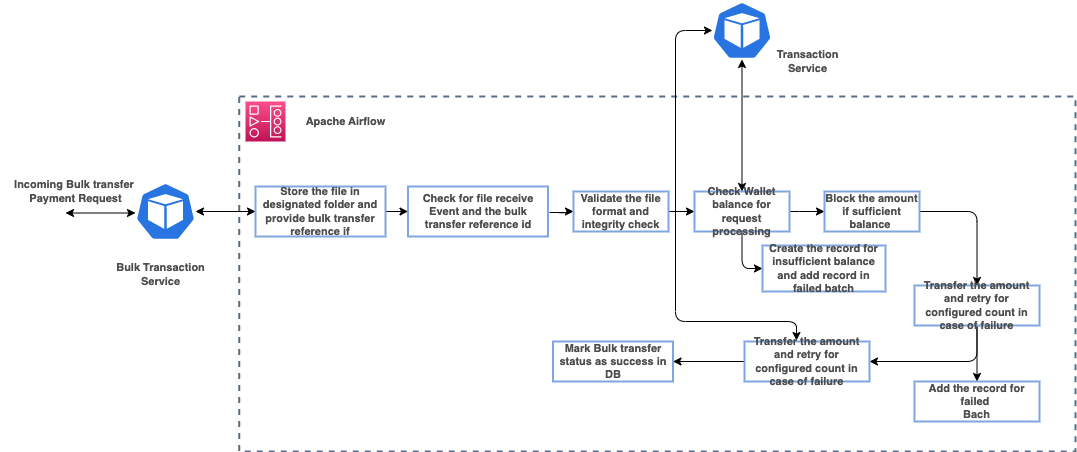

The diagram above was exported from draw.io. Its source (the exported page's mxGraphModel, read from the mxfile embedded in the PNG):
<mxGraphModel dx="1832" dy="536" grid="1" gridSize="10" guides="1" tooltips="1" connect="1" arrows="1" fold="1" page="1" pageScale="1" pageWidth="827" pageHeight="1169" math="0" shadow="0">
  <root>
    <mxCell id="0" />
    <mxCell id="1" parent="0" />
    <mxCell id="GQ1iAc3mCwQySxFeg0d2-3" value="" style="fillColor=none;strokeColor=#5A6C86;dashed=1;verticalAlign=top;fontStyle=1;fontColor=#5A6C86;strokeWidth=2;fontSize=11;" parent="1" vertex="1">
      <mxGeometry x="13.75" y="205" width="836.25" height="355" as="geometry" />
    </mxCell>
    <mxCell id="GQ1iAc3mCwQySxFeg0d2-30" value="" style="edgeStyle=orthogonalEdgeStyle;rounded=1;orthogonalLoop=1;jettySize=auto;html=1;strokeColor=#000000;strokeWidth=1;fontSize=11;fontColor=#4D4D4D;startArrow=classic;startFill=1;endArrow=classic;endFill=1;elbow=vertical;fontStyle=1" parent="1" source="GQ1iAc3mCwQySxFeg0d2-1" target="GQ1iAc3mCwQySxFeg0d2-26" edge="1">
      <mxGeometry relative="1" as="geometry" />
    </mxCell>
    <mxCell id="GQ1iAc3mCwQySxFeg0d2-1" value="" style="sketch=0;html=1;dashed=0;whitespace=wrap;fillColor=#2875E2;strokeColor=#FFFFFF;points=[[0.005,0.63,0],[0.1,0.2,0],[0.9,0.2,0],[0.5,0,0],[0.995,0.63,0],[0.72,0.99,0],[0.5,1,0],[0.28,0.99,0]];verticalLabelPosition=bottom;align=center;verticalAlign=top;shape=mxgraph.kubernetes.icon;prIcon=pod;strokeWidth=2;fontSize=12;fontColor=#4D4D4D;fontStyle=1" parent="1" vertex="1">
      <mxGeometry x="-90" y="291" width="60" height="58" as="geometry" />
    </mxCell>
    <mxCell id="GQ1iAc3mCwQySxFeg0d2-2" value="" style="sketch=0;points=[[0,0,0],[0.25,0,0],[0.5,0,0],[0.75,0,0],[1,0,0],[0,1,0],[0.25,1,0],[0.5,1,0],[0.75,1,0],[1,1,0],[0,0.25,0],[0,0.5,0],[0,0.75,0],[1,0.25,0],[1,0.5,0],[1,0.75,0]];outlineConnect=0;fontColor=#232F3E;gradientColor=#FF4F8B;gradientDirection=north;fillColor=#BC1356;strokeColor=#ffffff;dashed=0;verticalLabelPosition=bottom;verticalAlign=top;align=center;html=1;fontSize=12;fontStyle=1;aspect=fixed;shape=mxgraph.aws4.resourceIcon;resIcon=mxgraph.aws4.managed_workflows_for_apache_airflow;strokeWidth=2;" parent="1" vertex="1">
      <mxGeometry x="20" y="210" width="40" height="40" as="geometry" />
    </mxCell>
    <mxCell id="GQ1iAc3mCwQySxFeg0d2-5" value="Bulk Transaction&lt;br&gt;Service" style="text;html=1;align=center;verticalAlign=middle;resizable=0;points=[];autosize=1;strokeColor=none;fillColor=none;fontSize=11;fontColor=#4D4D4D;fontStyle=1" parent="1" vertex="1">
      <mxGeometry x="-120" y="362.5" width="110" height="40" as="geometry" />
    </mxCell>
    <mxCell id="GQ1iAc3mCwQySxFeg0d2-6" value="" style="edgeStyle=orthogonalEdgeStyle;rounded=1;orthogonalLoop=1;jettySize=auto;html=1;strokeColor=#000000;strokeWidth=1;fontSize=11;fontColor=#4D4D4D;startArrow=classic;startFill=1;endArrow=classic;endFill=1;elbow=vertical;fontStyle=1" parent="1" edge="1">
      <mxGeometry relative="1" as="geometry">
        <mxPoint x="-160" y="321.5" as="sourcePoint" />
        <mxPoint x="-90" y="321.5" as="targetPoint" />
      </mxGeometry>
    </mxCell>
    <mxCell id="GQ1iAc3mCwQySxFeg0d2-8" value="Apache Airflow" style="text;html=1;align=center;verticalAlign=middle;resizable=0;points=[];autosize=1;strokeColor=none;fillColor=none;fontSize=11;fontColor=#4D4D4D;fontStyle=1" parent="1" vertex="1">
      <mxGeometry x="70" y="215" width="100" height="30" as="geometry" />
    </mxCell>
    <mxCell id="GQ1iAc3mCwQySxFeg0d2-11" value="" style="edgeStyle=orthogonalEdgeStyle;rounded=1;orthogonalLoop=1;jettySize=auto;html=1;strokeColor=#000000;strokeWidth=1;fontSize=11;fontColor=#4D4D4D;startArrow=none;startFill=0;endArrow=classic;endFill=1;elbow=vertical;fontStyle=1" parent="1" target="GQ1iAc3mCwQySxFeg0d2-10" edge="1">
      <mxGeometry relative="1" as="geometry">
        <mxPoint x="324" y="321" as="sourcePoint" />
      </mxGeometry>
    </mxCell>
    <mxCell id="GQ1iAc3mCwQySxFeg0d2-9" value="Check for file receive Event and the bulk transfer reference id" style="whiteSpace=wrap;html=1;strokeColor=#7EA6E0;strokeWidth=2;fontSize=11;fontColor=#4D4D4D;fontStyle=1" parent="1" vertex="1">
      <mxGeometry x="182.5" y="295" width="140" height="50" as="geometry" />
    </mxCell>
    <mxCell id="GQ1iAc3mCwQySxFeg0d2-22" style="edgeStyle=orthogonalEdgeStyle;rounded=1;orthogonalLoop=1;jettySize=auto;html=1;exitX=1;exitY=0.5;exitDx=0;exitDy=0;entryX=0;entryY=0.5;entryDx=0;entryDy=0;strokeColor=#000000;strokeWidth=1;fontSize=11;fontColor=#4D4D4D;startArrow=none;startFill=0;endArrow=classic;endFill=1;elbow=vertical;fontStyle=1" parent="1" source="GQ1iAc3mCwQySxFeg0d2-10" target="GQ1iAc3mCwQySxFeg0d2-12" edge="1">
      <mxGeometry relative="1" as="geometry" />
    </mxCell>
    <mxCell id="GQ1iAc3mCwQySxFeg0d2-10" value="Validate the file format and integrity check" style="whiteSpace=wrap;html=1;fontSize=11;strokeColor=#7EA6E0;fontColor=#4D4D4D;strokeWidth=2;fontStyle=1" parent="1" vertex="1">
      <mxGeometry x="348" y="300" width="95" height="40" as="geometry" />
    </mxCell>
    <mxCell id="GQ1iAc3mCwQySxFeg0d2-20" style="edgeStyle=orthogonalEdgeStyle;rounded=1;orthogonalLoop=1;jettySize=auto;html=1;entryX=0;entryY=0.5;entryDx=0;entryDy=0;strokeColor=#000000;strokeWidth=1;fontSize=11;fontColor=#4D4D4D;startArrow=none;startFill=0;endArrow=classic;endFill=1;elbow=vertical;fontStyle=1" parent="1" source="GQ1iAc3mCwQySxFeg0d2-12" target="GQ1iAc3mCwQySxFeg0d2-13" edge="1">
      <mxGeometry relative="1" as="geometry" />
    </mxCell>
    <mxCell id="GQ1iAc3mCwQySxFeg0d2-21" style="edgeStyle=orthogonalEdgeStyle;rounded=1;orthogonalLoop=1;jettySize=auto;html=1;entryX=0;entryY=0.5;entryDx=0;entryDy=0;strokeColor=#000000;strokeWidth=1;fontSize=11;fontColor=#4D4D4D;startArrow=none;startFill=0;endArrow=classic;endFill=1;elbow=vertical;fontStyle=1" parent="1" source="GQ1iAc3mCwQySxFeg0d2-12" target="GQ1iAc3mCwQySxFeg0d2-14" edge="1">
      <mxGeometry relative="1" as="geometry" />
    </mxCell>
    <mxCell id="GQ1iAc3mCwQySxFeg0d2-33" style="edgeStyle=orthogonalEdgeStyle;rounded=1;orthogonalLoop=1;jettySize=auto;html=1;entryX=0.5;entryY=1;entryDx=0;entryDy=0;entryPerimeter=0;strokeColor=#000000;strokeWidth=1;fontSize=11;fontColor=#4D4D4D;startArrow=classic;startFill=1;endArrow=classic;endFill=1;elbow=vertical;fontStyle=1" parent="1" source="GQ1iAc3mCwQySxFeg0d2-12" target="GQ1iAc3mCwQySxFeg0d2-32" edge="1">
      <mxGeometry relative="1" as="geometry" />
    </mxCell>
    <mxCell id="GQ1iAc3mCwQySxFeg0d2-12" value="Check Wallet balance for request processing" style="whiteSpace=wrap;html=1;fontSize=11;strokeColor=#7EA6E0;fontColor=#4D4D4D;strokeWidth=2;fontStyle=1" parent="1" vertex="1">
      <mxGeometry x="469" y="300" width="95" height="40" as="geometry" />
    </mxCell>
    <mxCell id="GQ1iAc3mCwQySxFeg0d2-18" style="edgeStyle=orthogonalEdgeStyle;rounded=1;orthogonalLoop=1;jettySize=auto;html=1;entryX=0.5;entryY=0;entryDx=0;entryDy=0;strokeColor=#000000;strokeWidth=1;fontSize=11;fontColor=#4D4D4D;startArrow=none;startFill=0;endArrow=classic;endFill=1;elbow=vertical;exitX=1;exitY=0.5;exitDx=0;exitDy=0;fontStyle=1" parent="1" source="GQ1iAc3mCwQySxFeg0d2-13" target="GQ1iAc3mCwQySxFeg0d2-15" edge="1">
      <mxGeometry relative="1" as="geometry" />
    </mxCell>
    <mxCell id="GQ1iAc3mCwQySxFeg0d2-13" value="Block the amount if sufficient balance&amp;nbsp;" style="whiteSpace=wrap;html=1;fontSize=11;strokeColor=#7EA6E0;fontColor=#4D4D4D;strokeWidth=2;fontStyle=1" parent="1" vertex="1">
      <mxGeometry x="599" y="300" width="95" height="40" as="geometry" />
    </mxCell>
    <mxCell id="GQ1iAc3mCwQySxFeg0d2-14" value="Create the record for insufficient balance and add record in failed batch" style="whiteSpace=wrap;html=1;fontSize=11;strokeColor=#7EA6E0;fontColor=#4D4D4D;strokeWidth=2;fontStyle=1" parent="1" vertex="1">
      <mxGeometry x="537" y="354" width="123" height="46" as="geometry" />
    </mxCell>
    <mxCell id="GQ1iAc3mCwQySxFeg0d2-17" style="edgeStyle=orthogonalEdgeStyle;rounded=1;orthogonalLoop=1;jettySize=auto;html=1;entryX=1;entryY=0.5;entryDx=0;entryDy=0;strokeColor=#000000;strokeWidth=1;fontSize=11;fontColor=#4D4D4D;startArrow=none;startFill=0;endArrow=classic;endFill=1;elbow=vertical;exitX=0.5;exitY=1;exitDx=0;exitDy=0;fontStyle=1" parent="1" source="GQ1iAc3mCwQySxFeg0d2-15" target="GQ1iAc3mCwQySxFeg0d2-16" edge="1">
      <mxGeometry relative="1" as="geometry" />
    </mxCell>
    <mxCell id="GQ1iAc3mCwQySxFeg0d2-24" style="edgeStyle=orthogonalEdgeStyle;rounded=1;orthogonalLoop=1;jettySize=auto;html=1;entryX=0.5;entryY=0;entryDx=0;entryDy=0;strokeColor=#000000;strokeWidth=1;fontSize=11;fontColor=#4D4D4D;startArrow=none;startFill=0;endArrow=classic;endFill=1;elbow=vertical;fontStyle=1" parent="1" source="GQ1iAc3mCwQySxFeg0d2-15" target="GQ1iAc3mCwQySxFeg0d2-23" edge="1">
      <mxGeometry relative="1" as="geometry" />
    </mxCell>
    <mxCell id="GQ1iAc3mCwQySxFeg0d2-15" value="Transfer the amount and retry for configured count in case of failure" style="whiteSpace=wrap;html=1;fontSize=11;strokeColor=#7EA6E0;fontColor=#4D4D4D;strokeWidth=2;fontStyle=1" parent="1" vertex="1">
      <mxGeometry x="689" y="394" width="125" height="40" as="geometry" />
    </mxCell>
    <mxCell id="GQ1iAc3mCwQySxFeg0d2-29" value="" style="edgeStyle=orthogonalEdgeStyle;rounded=1;orthogonalLoop=1;jettySize=auto;html=1;strokeColor=#000000;strokeWidth=1;fontSize=11;fontColor=#4D4D4D;startArrow=none;startFill=0;endArrow=classic;endFill=1;elbow=vertical;fontStyle=1" parent="1" source="GQ1iAc3mCwQySxFeg0d2-16" target="GQ1iAc3mCwQySxFeg0d2-28" edge="1">
      <mxGeometry relative="1" as="geometry" />
    </mxCell>
    <mxCell id="GQ1iAc3mCwQySxFeg0d2-34" style="edgeStyle=orthogonalEdgeStyle;rounded=1;orthogonalLoop=1;jettySize=auto;html=1;entryX=0.008;entryY=0.5;entryDx=0;entryDy=0;entryPerimeter=0;strokeColor=#000000;strokeWidth=1;fontSize=11;fontColor=#4D4D4D;startArrow=classic;startFill=1;endArrow=classic;endFill=1;elbow=vertical;exitX=0.416;exitY=-0.025;exitDx=0;exitDy=0;exitPerimeter=0;fontStyle=1" parent="1" source="GQ1iAc3mCwQySxFeg0d2-16" target="GQ1iAc3mCwQySxFeg0d2-32" edge="1">
      <mxGeometry relative="1" as="geometry">
        <Array as="points">
          <mxPoint x="571" y="430" />
          <mxPoint x="450" y="430" />
          <mxPoint x="450" y="139" />
        </Array>
      </mxGeometry>
    </mxCell>
    <mxCell id="GQ1iAc3mCwQySxFeg0d2-16" value="Transfer the amount and retry for configured count in case of failure" style="whiteSpace=wrap;html=1;fontSize=11;strokeColor=#7EA6E0;fontColor=#4D4D4D;strokeWidth=2;fontStyle=1" parent="1" vertex="1">
      <mxGeometry x="519" y="450" width="125" height="40" as="geometry" />
    </mxCell>
    <mxCell id="GQ1iAc3mCwQySxFeg0d2-23" value="Add the record for failed&amp;nbsp;&lt;br&gt;Bach" style="whiteSpace=wrap;html=1;fontSize=11;strokeColor=#7EA6E0;fontColor=#4D4D4D;strokeWidth=2;fontStyle=1" parent="1" vertex="1">
      <mxGeometry x="689" y="490" width="125" height="40" as="geometry" />
    </mxCell>
    <mxCell id="GQ1iAc3mCwQySxFeg0d2-27" style="edgeStyle=orthogonalEdgeStyle;rounded=1;orthogonalLoop=1;jettySize=auto;html=1;entryX=0;entryY=0.5;entryDx=0;entryDy=0;strokeColor=#000000;strokeWidth=1;fontSize=11;fontColor=#4D4D4D;startArrow=none;startFill=0;endArrow=classic;endFill=1;elbow=vertical;fontStyle=1" parent="1" source="GQ1iAc3mCwQySxFeg0d2-26" target="GQ1iAc3mCwQySxFeg0d2-9" edge="1">
      <mxGeometry relative="1" as="geometry" />
    </mxCell>
    <mxCell id="GQ1iAc3mCwQySxFeg0d2-26" value="Store the file in designated folder and provide bulk transfer reference if" style="whiteSpace=wrap;html=1;strokeColor=#7EA6E0;strokeWidth=2;fontSize=11;fontColor=#4D4D4D;fontStyle=1" parent="1" vertex="1">
      <mxGeometry x="30" y="295" width="130" height="50" as="geometry" />
    </mxCell>
    <mxCell id="GQ1iAc3mCwQySxFeg0d2-28" value="Mark Bulk transfer status as success in DB" style="whiteSpace=wrap;html=1;fontSize=11;strokeColor=#7EA6E0;fontColor=#4D4D4D;strokeWidth=2;fontStyle=1" parent="1" vertex="1">
      <mxGeometry x="327.5" y="450" width="120" height="40" as="geometry" />
    </mxCell>
    <mxCell id="GQ1iAc3mCwQySxFeg0d2-31" value="Incoming Bulk transfer&amp;nbsp;&lt;br&gt;Payment Request" style="text;html=1;align=center;verticalAlign=middle;resizable=0;points=[];autosize=1;strokeColor=none;fillColor=none;fontSize=11;fontColor=#4D4D4D;fontStyle=1" parent="1" vertex="1">
      <mxGeometry x="-225" y="280" width="150" height="40" as="geometry" />
    </mxCell>
    <mxCell id="GQ1iAc3mCwQySxFeg0d2-32" value="" style="sketch=0;html=1;dashed=0;whitespace=wrap;fillColor=#2875E2;strokeColor=#FFFFFF;points=[[0.005,0.63,0],[0.1,0.2,0],[0.9,0.2,0],[0.5,0,0],[0.995,0.63,0],[0.72,0.99,0],[0.5,1,0],[0.28,0.99,0]];verticalLabelPosition=bottom;align=center;verticalAlign=top;shape=mxgraph.kubernetes.icon;prIcon=pod;strokeWidth=2;fontSize=12;fontColor=#4D4D4D;fontStyle=1" parent="1" vertex="1">
      <mxGeometry x="486.5" y="110" width="60" height="58" as="geometry" />
    </mxCell>
    <mxCell id="R9uLJo5TK_Bw1AUYKWOQ-1" value="Transaction&lt;br&gt;Service" style="text;html=1;align=center;verticalAlign=middle;resizable=0;points=[];autosize=1;strokeColor=none;fillColor=none;fontSize=11;fontColor=#4D4D4D;fontStyle=1" parent="1" vertex="1">
      <mxGeometry x="536.5" y="150" width="90" height="40" as="geometry" />
    </mxCell>
  </root>
</mxGraphModel>